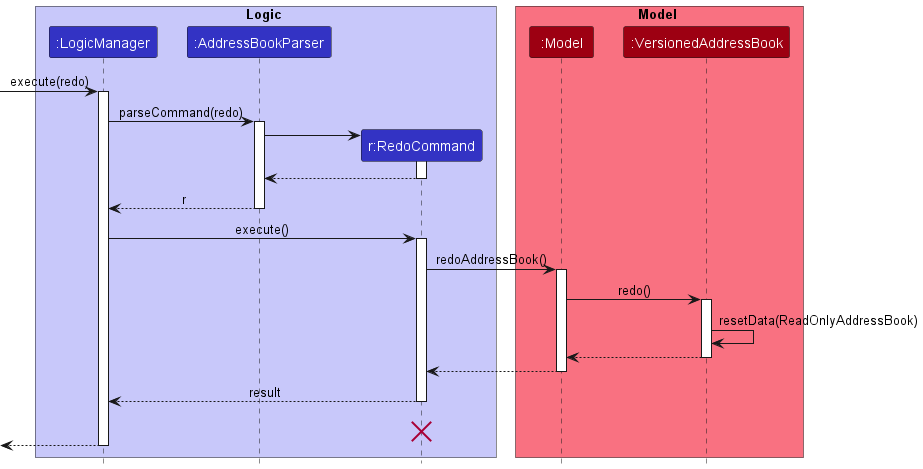

The diagram above was rendered by PlantUML. Its source (embedded in the PNG):
@startuml
!include style.puml

box Logic LOGIC_COLOR_T1
participant ":LogicManager" as LogicManager LOGIC_COLOR
participant ":AddressBookParser" as AddressBookParser LOGIC_COLOR
participant "r:RedoCommand" as RedoCommand LOGIC_COLOR
end box

box Model MODEL_COLOR_T1
participant ":Model" as Model MODEL_COLOR
participant ":VersionedAddressBook" as VersionedAddressBook MODEL_COLOR
end box
[-> LogicManager : execute(redo)
activate LogicManager

LogicManager -> AddressBookParser : parseCommand(redo)
activate AddressBookParser

create RedoCommand
AddressBookParser -> RedoCommand
activate RedoCommand

RedoCommand --> AddressBookParser
deactivate RedoCommand

AddressBookParser --> LogicManager : r
deactivate AddressBookParser

LogicManager -> RedoCommand : execute()
activate RedoCommand

RedoCommand -> Model : redoAddressBook()
activate Model

Model -> VersionedAddressBook : redo()
activate VersionedAddressBook

VersionedAddressBook -> VersionedAddressBook :resetData(ReadOnlyAddressBook)
VersionedAddressBook --> Model :
deactivate VersionedAddressBook

Model --> RedoCommand
deactivate Model

RedoCommand --> LogicManager : result
deactivate RedoCommand
RedoCommand -[hidden]-> LogicManager : result
destroy RedoCommand

[<--LogicManager
deactivate LogicManager
@enduml